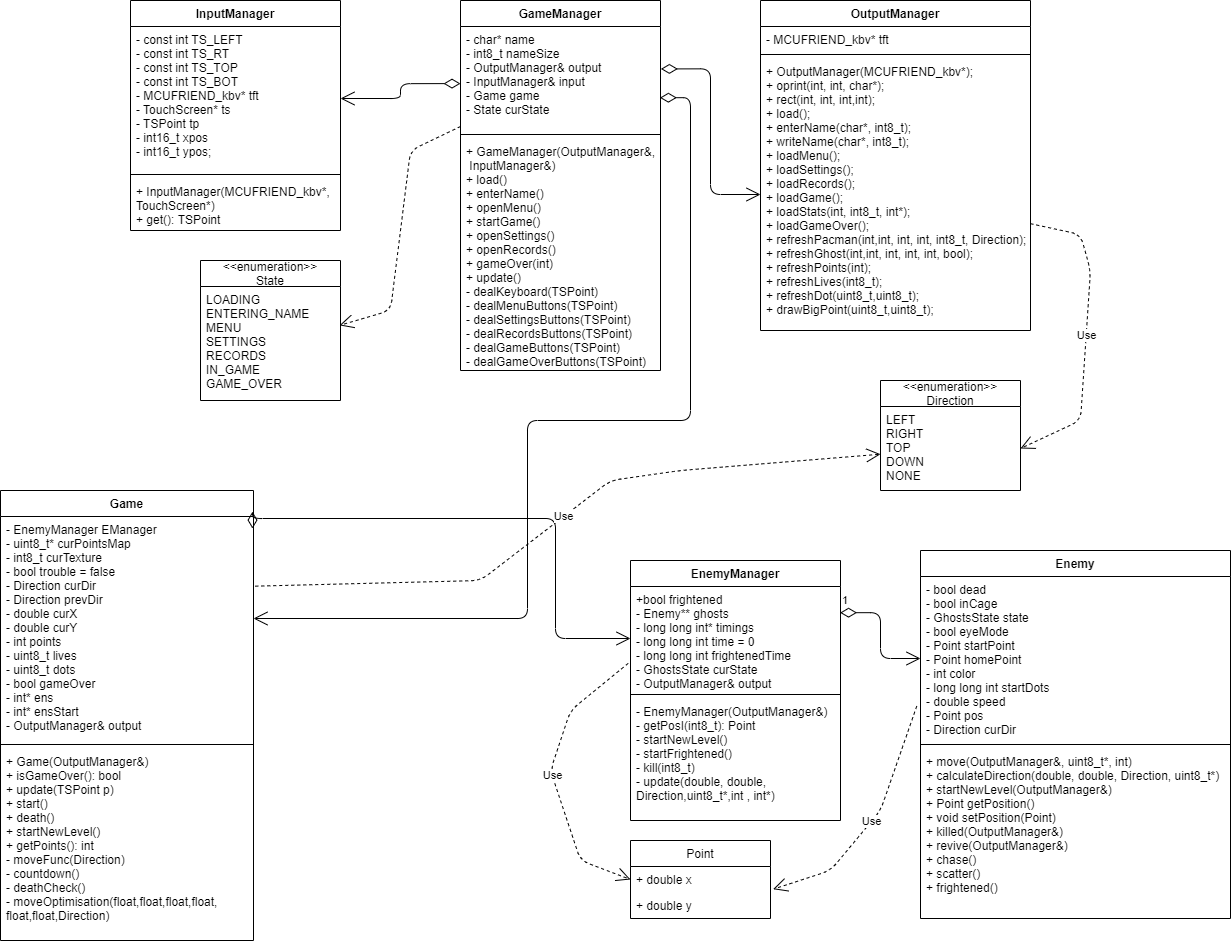

The diagram above was exported from draw.io. Its source (the exported page's mxGraphModel, read from the mxfile embedded in the PNG):
<mxGraphModel dx="1730" dy="967" grid="1" gridSize="10" guides="1" tooltips="1" connect="1" arrows="1" fold="1" page="1" pageScale="1" pageWidth="1654" pageHeight="1169" math="0" shadow="0">
  <root>
    <mxCell id="0" />
    <mxCell id="1" parent="0" />
    <mxCell id="Odom4X9eX_Tw-lhU6ZKT-23" value="GameManager" style="swimlane;fontStyle=1;align=center;verticalAlign=top;childLayout=stackLayout;horizontal=1;startSize=26;horizontalStack=0;resizeParent=1;resizeParentMax=0;resizeLast=0;collapsible=1;marginBottom=0;" parent="1" vertex="1">
      <mxGeometry x="680" y="80" width="200" height="370" as="geometry" />
    </mxCell>
    <mxCell id="Odom4X9eX_Tw-lhU6ZKT-24" value="- char* name&#10;- int8_t nameSize&#10;- OutputManager&amp; output&#10;- InputManager&amp; input&#10;- Game game&#10;- State curState" style="text;strokeColor=none;fillColor=none;align=left;verticalAlign=top;spacingLeft=4;spacingRight=4;overflow=hidden;rotatable=0;points=[[0,0.5],[1,0.5]];portConstraint=eastwest;" parent="Odom4X9eX_Tw-lhU6ZKT-23" vertex="1">
      <mxGeometry y="26" width="200" height="104" as="geometry" />
    </mxCell>
    <mxCell id="Odom4X9eX_Tw-lhU6ZKT-25" value="" style="line;strokeWidth=1;fillColor=none;align=left;verticalAlign=middle;spacingTop=-1;spacingLeft=3;spacingRight=3;rotatable=0;labelPosition=right;points=[];portConstraint=eastwest;" parent="Odom4X9eX_Tw-lhU6ZKT-23" vertex="1">
      <mxGeometry y="130" width="200" height="8" as="geometry" />
    </mxCell>
    <mxCell id="Odom4X9eX_Tw-lhU6ZKT-26" value="+ GameManager(OutputManager&amp;,&#10; InputManager&amp;)&#10;+ load()&#10;+ enterName()&#10;+ openMenu()&#10;+ startGame()&#10;+ openSettings()&#10;+ openRecords()&#10;+ gameOver(int)&#10;+ update()&#10;- dealKeyboard(TSPoint)&#10;- dealMenuButtons(TSPoint)&#10;- dealSettingsButtons(TSPoint)&#10;- dealRecordsButtons(TSPoint)&#10;- dealGameButtons(TSPoint)&#10;- dealGameOverButtons(TSPoint)&#10;" style="text;strokeColor=none;fillColor=none;align=left;verticalAlign=top;spacingLeft=4;spacingRight=4;overflow=hidden;rotatable=0;points=[[0,0.5],[1,0.5]];portConstraint=eastwest;" parent="Odom4X9eX_Tw-lhU6ZKT-23" vertex="1">
      <mxGeometry y="138" width="200" height="232" as="geometry" />
    </mxCell>
    <mxCell id="Odom4X9eX_Tw-lhU6ZKT-27" value="InputManager" style="swimlane;fontStyle=1;align=center;verticalAlign=top;childLayout=stackLayout;horizontal=1;startSize=26;horizontalStack=0;resizeParent=1;resizeParentMax=0;resizeLast=0;collapsible=1;marginBottom=0;" parent="1" vertex="1">
      <mxGeometry x="350" y="80" width="210" height="230" as="geometry" />
    </mxCell>
    <mxCell id="Odom4X9eX_Tw-lhU6ZKT-28" value="- const int TS_LEFT&#10;- const int TS_RT&#10;- const int TS_TOP&#10;- const int TS_BOT&#10;- MCUFRIEND_kbv* tft&#10;- TouchScreen* ts&#10;- TSPoint tp&#10;- int16_t xpos&#10;- int16_t ypos;" style="text;strokeColor=none;fillColor=none;align=left;verticalAlign=top;spacingLeft=4;spacingRight=4;overflow=hidden;rotatable=0;points=[[0,0.5],[1,0.5]];portConstraint=eastwest;" parent="Odom4X9eX_Tw-lhU6ZKT-27" vertex="1">
      <mxGeometry y="26" width="210" height="144" as="geometry" />
    </mxCell>
    <mxCell id="Odom4X9eX_Tw-lhU6ZKT-29" value="" style="line;strokeWidth=1;fillColor=none;align=left;verticalAlign=middle;spacingTop=-1;spacingLeft=3;spacingRight=3;rotatable=0;labelPosition=right;points=[];portConstraint=eastwest;" parent="Odom4X9eX_Tw-lhU6ZKT-27" vertex="1">
      <mxGeometry y="170" width="210" height="8" as="geometry" />
    </mxCell>
    <mxCell id="Odom4X9eX_Tw-lhU6ZKT-30" value="+ InputManager(MCUFRIEND_kbv*, &#10;TouchScreen*)&#10;+ get(): TSPoint" style="text;strokeColor=none;fillColor=none;align=left;verticalAlign=top;spacingLeft=4;spacingRight=4;overflow=hidden;rotatable=0;points=[[0,0.5],[1,0.5]];portConstraint=eastwest;" parent="Odom4X9eX_Tw-lhU6ZKT-27" vertex="1">
      <mxGeometry y="178" width="210" height="52" as="geometry" />
    </mxCell>
    <mxCell id="Odom4X9eX_Tw-lhU6ZKT-31" value="OutputManager&#10;" style="swimlane;fontStyle=1;align=center;verticalAlign=top;childLayout=stackLayout;horizontal=1;startSize=26;horizontalStack=0;resizeParent=1;resizeParentMax=0;resizeLast=0;collapsible=1;marginBottom=0;" parent="1" vertex="1">
      <mxGeometry x="980" y="80" width="270" height="330" as="geometry" />
    </mxCell>
    <mxCell id="Odom4X9eX_Tw-lhU6ZKT-32" value="- MCUFRIEND_kbv* tft" style="text;strokeColor=none;fillColor=none;align=left;verticalAlign=top;spacingLeft=4;spacingRight=4;overflow=hidden;rotatable=0;points=[[0,0.5],[1,0.5]];portConstraint=eastwest;" parent="Odom4X9eX_Tw-lhU6ZKT-31" vertex="1">
      <mxGeometry y="26" width="270" height="24" as="geometry" />
    </mxCell>
    <mxCell id="Odom4X9eX_Tw-lhU6ZKT-33" value="" style="line;strokeWidth=1;fillColor=none;align=left;verticalAlign=middle;spacingTop=-1;spacingLeft=3;spacingRight=3;rotatable=0;labelPosition=right;points=[];portConstraint=eastwest;" parent="Odom4X9eX_Tw-lhU6ZKT-31" vertex="1">
      <mxGeometry y="50" width="270" height="8" as="geometry" />
    </mxCell>
    <mxCell id="Odom4X9eX_Tw-lhU6ZKT-34" value="+ OutputManager(MCUFRIEND_kbv*);&#10;+ oprint(int, int, char*);&#10;+ rect(int, int, int,int);&#10;+ load(); &#10;+ enterName(char*, int8_t); &#10;+ writeName(char*, int8_t); &#10;+ loadMenu();&#10;+ loadSettings();&#10;+ loadRecords();&#10;+ loadGame();&#10;+ loadStats(int, int8_t, int*);&#10;+ loadGameOver();&#10;+ refreshPacman(int,int, int, int, int8_t, Direction);&#10;+ refreshGhost(int,int, int, int, int, bool);&#10;+ refreshPoints(int);&#10;+ refreshLives(int8_t);&#10;+ refreshDot(uint8_t,uint8_t);&#10;+ drawBigPoint(uint8_t,uint8_t);" style="text;strokeColor=none;fillColor=none;align=left;verticalAlign=top;spacingLeft=4;spacingRight=4;overflow=hidden;rotatable=0;points=[[0,0.5],[1,0.5]];portConstraint=eastwest;" parent="Odom4X9eX_Tw-lhU6ZKT-31" vertex="1">
      <mxGeometry y="58" width="270" height="272" as="geometry" />
    </mxCell>
    <mxCell id="Odom4X9eX_Tw-lhU6ZKT-35" value="Enemy" style="swimlane;fontStyle=1;align=center;verticalAlign=top;childLayout=stackLayout;horizontal=1;startSize=26;horizontalStack=0;resizeParent=1;resizeParentMax=0;resizeLast=0;collapsible=1;marginBottom=0;" parent="1" vertex="1">
      <mxGeometry x="1140" y="630" width="310" height="368" as="geometry" />
    </mxCell>
    <mxCell id="Odom4X9eX_Tw-lhU6ZKT-36" value="- bool dead&#10;- bool inCage&#10;- GhostsState state&#10;- bool eyeMode&#10;- Point startPoint&#10;- Point homePoint&#10;- int color&#10;- long long int startDots&#10;- double speed&#10;- Point pos&#10;- Direction curDir" style="text;strokeColor=none;fillColor=none;align=left;verticalAlign=top;spacingLeft=4;spacingRight=4;overflow=hidden;rotatable=0;points=[[0,0.5],[1,0.5]];portConstraint=eastwest;" parent="Odom4X9eX_Tw-lhU6ZKT-35" vertex="1">
      <mxGeometry y="26" width="310" height="164" as="geometry" />
    </mxCell>
    <mxCell id="Odom4X9eX_Tw-lhU6ZKT-37" value="" style="line;strokeWidth=1;fillColor=none;align=left;verticalAlign=middle;spacingTop=-1;spacingLeft=3;spacingRight=3;rotatable=0;labelPosition=right;points=[];portConstraint=eastwest;" parent="Odom4X9eX_Tw-lhU6ZKT-35" vertex="1">
      <mxGeometry y="190" width="310" height="8" as="geometry" />
    </mxCell>
    <mxCell id="Odom4X9eX_Tw-lhU6ZKT-38" value="+ move(OutputManager&amp;, uint8_t*, int)&#10;+ calculateDirection(double, double, Direction, uint8_t*)&#10;+ startNewLevel(OutputManager&amp;)&#10;+ Point getPosition()&#10;+ void setPosition(Point)&#10;+ killed(OutputManager&amp;)&#10;+ revive(OutputManager&amp;)&#10;+ chase()&#10;+ scatter()&#10;+ frightened()" style="text;strokeColor=none;fillColor=none;align=left;verticalAlign=top;spacingLeft=4;spacingRight=4;overflow=hidden;rotatable=0;points=[[0,0.5],[1,0.5]];portConstraint=eastwest;" parent="Odom4X9eX_Tw-lhU6ZKT-35" vertex="1">
      <mxGeometry y="198" width="310" height="170" as="geometry" />
    </mxCell>
    <mxCell id="Odom4X9eX_Tw-lhU6ZKT-39" value="Game" style="swimlane;fontStyle=1;align=center;verticalAlign=top;childLayout=stackLayout;horizontal=1;startSize=26;horizontalStack=0;resizeParent=1;resizeParentMax=0;resizeLast=0;collapsible=1;marginBottom=0;" parent="1" vertex="1">
      <mxGeometry x="220" y="570" width="253" height="450" as="geometry" />
    </mxCell>
    <mxCell id="Odom4X9eX_Tw-lhU6ZKT-40" value="- EnemyManager EManager&#10;- uint8_t* curPointsMap&#10;- int8_t curTexture&#10;- bool trouble = false&#10;- Direction curDir&#10;- Direction prevDir&#10;- double curX&#10;- double curY&#10;- int points&#10;- uint8_t lives&#10;- uint8_t dots&#10;- bool gameOver&#10;- int* ens&#10;- int* ensStart&#10;- OutputManager&amp; output" style="text;strokeColor=none;fillColor=none;align=left;verticalAlign=top;spacingLeft=4;spacingRight=4;overflow=hidden;rotatable=0;points=[[0,0.5],[1,0.5]];portConstraint=eastwest;" parent="Odom4X9eX_Tw-lhU6ZKT-39" vertex="1">
      <mxGeometry y="26" width="253" height="224" as="geometry" />
    </mxCell>
    <mxCell id="Odom4X9eX_Tw-lhU6ZKT-41" value="" style="line;strokeWidth=1;fillColor=none;align=left;verticalAlign=middle;spacingTop=-1;spacingLeft=3;spacingRight=3;rotatable=0;labelPosition=right;points=[];portConstraint=eastwest;" parent="Odom4X9eX_Tw-lhU6ZKT-39" vertex="1">
      <mxGeometry y="250" width="253" height="8" as="geometry" />
    </mxCell>
    <mxCell id="Odom4X9eX_Tw-lhU6ZKT-42" value="+ Game(OutputManager&amp;)&#10;+ isGameOver(): bool&#10;+ update(TSPoint p)&#10;+ start()&#10;+ death()&#10;+ startNewLevel()&#10;+ getPoints(): int&#10;- moveFunc(Direction)&#10;- countdown()&#10;- deathCheck()&#10;- moveOptimisation(float,float,float,float,&#10;float,float,Direction)" style="text;strokeColor=none;fillColor=none;align=left;verticalAlign=top;spacingLeft=4;spacingRight=4;overflow=hidden;rotatable=0;points=[[0,0.5],[1,0.5]];portConstraint=eastwest;" parent="Odom4X9eX_Tw-lhU6ZKT-39" vertex="1">
      <mxGeometry y="258" width="253" height="192" as="geometry" />
    </mxCell>
    <mxCell id="YdrT70FBlXytxsdbkSmU-1" value="EnemyManager" style="swimlane;fontStyle=1;align=center;verticalAlign=top;childLayout=stackLayout;horizontal=1;startSize=26;horizontalStack=0;resizeParent=1;resizeParentMax=0;resizeLast=0;collapsible=1;marginBottom=0;" vertex="1" parent="1">
      <mxGeometry x="850" y="640" width="210" height="260" as="geometry" />
    </mxCell>
    <mxCell id="YdrT70FBlXytxsdbkSmU-2" value="+bool frightened&#10;- Enemy** ghosts&#10;- long long int* timings&#10;- long long int time = 0&#10;- long long int frightenedTime&#10;- GhostsState curState&#10;- OutputManager&amp; output" style="text;strokeColor=none;fillColor=none;align=left;verticalAlign=top;spacingLeft=4;spacingRight=4;overflow=hidden;rotatable=0;points=[[0,0.5],[1,0.5]];portConstraint=eastwest;" vertex="1" parent="YdrT70FBlXytxsdbkSmU-1">
      <mxGeometry y="26" width="210" height="104" as="geometry" />
    </mxCell>
    <mxCell id="YdrT70FBlXytxsdbkSmU-3" value="" style="line;strokeWidth=1;fillColor=none;align=left;verticalAlign=middle;spacingTop=-1;spacingLeft=3;spacingRight=3;rotatable=0;labelPosition=right;points=[];portConstraint=eastwest;" vertex="1" parent="YdrT70FBlXytxsdbkSmU-1">
      <mxGeometry y="130" width="210" height="8" as="geometry" />
    </mxCell>
    <mxCell id="YdrT70FBlXytxsdbkSmU-4" value="- EnemyManager(OutputManager&amp;)&#10;- getPosI(int8_t): Point&#10;- startNewLevel()&#10;- startFrightened()&#10;- kill(int8_t)&#10;- update(double, double, &#10;Direction,uint8_t*,int , int*)&#10;&#10;  " style="text;strokeColor=none;fillColor=none;align=left;verticalAlign=top;spacingLeft=4;spacingRight=4;overflow=hidden;rotatable=0;points=[[0,0.5],[1,0.5]];portConstraint=eastwest;" vertex="1" parent="YdrT70FBlXytxsdbkSmU-1">
      <mxGeometry y="138" width="210" height="122" as="geometry" />
    </mxCell>
    <mxCell id="YdrT70FBlXytxsdbkSmU-5" value="&lt;&lt;enumeration&gt;&gt;&#10;State" style="swimlane;fontStyle=0;childLayout=stackLayout;horizontal=1;startSize=26;fillColor=none;horizontalStack=0;resizeParent=1;resizeParentMax=0;resizeLast=0;collapsible=1;marginBottom=0;" vertex="1" parent="1">
      <mxGeometry x="420" y="340" width="140" height="140" as="geometry" />
    </mxCell>
    <mxCell id="YdrT70FBlXytxsdbkSmU-6" value="LOADING&#10;ENTERING_NAME&#10;MENU&#10;SETTINGS&#10;RECORDS&#10;IN_GAME&#10;GAME_OVER" style="text;strokeColor=none;fillColor=none;align=left;verticalAlign=top;spacingLeft=4;spacingRight=4;overflow=hidden;rotatable=0;points=[[0,0.5],[1,0.5]];portConstraint=eastwest;" vertex="1" parent="YdrT70FBlXytxsdbkSmU-5">
      <mxGeometry y="26" width="140" height="114" as="geometry" />
    </mxCell>
    <mxCell id="YdrT70FBlXytxsdbkSmU-9" value="&lt;&lt;enumeration&gt;&gt;&#10;Direction" style="swimlane;fontStyle=0;childLayout=stackLayout;horizontal=1;startSize=26;fillColor=none;horizontalStack=0;resizeParent=1;resizeParentMax=0;resizeLast=0;collapsible=1;marginBottom=0;" vertex="1" parent="1">
      <mxGeometry x="1100" y="460" width="140" height="110" as="geometry" />
    </mxCell>
    <mxCell id="YdrT70FBlXytxsdbkSmU-10" value="LEFT&#10;RIGHT&#10;TOP&#10;DOWN&#10;NONE" style="text;strokeColor=none;fillColor=none;align=left;verticalAlign=top;spacingLeft=4;spacingRight=4;overflow=hidden;rotatable=0;points=[[0,0.5],[1,0.5]];portConstraint=eastwest;" vertex="1" parent="YdrT70FBlXytxsdbkSmU-9">
      <mxGeometry y="26" width="140" height="84" as="geometry" />
    </mxCell>
    <mxCell id="YdrT70FBlXytxsdbkSmU-11" value="Point" style="swimlane;fontStyle=0;childLayout=stackLayout;horizontal=1;startSize=26;fillColor=none;horizontalStack=0;resizeParent=1;resizeParentMax=0;resizeLast=0;collapsible=1;marginBottom=0;" vertex="1" parent="1">
      <mxGeometry x="850" y="920" width="140" height="78" as="geometry" />
    </mxCell>
    <mxCell id="YdrT70FBlXytxsdbkSmU-12" value="+ double x" style="text;strokeColor=none;fillColor=none;align=left;verticalAlign=top;spacingLeft=4;spacingRight=4;overflow=hidden;rotatable=0;points=[[0,0.5],[1,0.5]];portConstraint=eastwest;" vertex="1" parent="YdrT70FBlXytxsdbkSmU-11">
      <mxGeometry y="26" width="140" height="26" as="geometry" />
    </mxCell>
    <mxCell id="YdrT70FBlXytxsdbkSmU-13" value="+ double y&#10;" style="text;strokeColor=none;fillColor=none;align=left;verticalAlign=top;spacingLeft=4;spacingRight=4;overflow=hidden;rotatable=0;points=[[0,0.5],[1,0.5]];portConstraint=eastwest;" vertex="1" parent="YdrT70FBlXytxsdbkSmU-11">
      <mxGeometry y="52" width="140" height="26" as="geometry" />
    </mxCell>
    <mxCell id="YdrT70FBlXytxsdbkSmU-17" value="" style="endArrow=open;html=1;endSize=12;startArrow=diamondThin;startSize=14;startFill=0;edgeStyle=orthogonalEdgeStyle;align=left;verticalAlign=bottom;exitX=0;exitY=0.549;exitDx=0;exitDy=0;exitPerimeter=0;" edge="1" parent="1" source="Odom4X9eX_Tw-lhU6ZKT-24" target="Odom4X9eX_Tw-lhU6ZKT-28">
      <mxGeometry x="-1" y="3" relative="1" as="geometry">
        <mxPoint x="610" y="140" as="sourcePoint" />
        <mxPoint x="740" y="170" as="targetPoint" />
      </mxGeometry>
    </mxCell>
    <mxCell id="YdrT70FBlXytxsdbkSmU-19" value="" style="endArrow=open;html=1;endSize=12;startArrow=diamondThin;startSize=14;startFill=0;edgeStyle=orthogonalEdgeStyle;align=left;verticalAlign=bottom;exitX=1.002;exitY=0.408;exitDx=0;exitDy=0;exitPerimeter=0;" edge="1" parent="1" source="Odom4X9eX_Tw-lhU6ZKT-24" target="Odom4X9eX_Tw-lhU6ZKT-34">
      <mxGeometry x="-1" y="3" relative="1" as="geometry">
        <mxPoint x="904" y="150" as="sourcePoint" />
        <mxPoint x="987" y="220" as="targetPoint" />
      </mxGeometry>
    </mxCell>
    <mxCell id="YdrT70FBlXytxsdbkSmU-20" value="" style="endArrow=open;html=1;endSize=12;startArrow=diamondThin;startSize=14;startFill=0;edgeStyle=orthogonalEdgeStyle;align=left;verticalAlign=bottom;exitX=0.997;exitY=0.685;exitDx=0;exitDy=0;exitPerimeter=0;" edge="1" parent="1" source="Odom4X9eX_Tw-lhU6ZKT-24" target="Odom4X9eX_Tw-lhU6ZKT-40">
      <mxGeometry x="-1" y="3" relative="1" as="geometry">
        <mxPoint x="910" y="180" as="sourcePoint" />
        <mxPoint x="827" y="610" as="targetPoint" />
        <Array as="points">
          <mxPoint x="910" y="177" />
          <mxPoint x="910" y="500" />
          <mxPoint x="747" y="500" />
          <mxPoint x="747" y="698" />
        </Array>
      </mxGeometry>
    </mxCell>
    <mxCell id="YdrT70FBlXytxsdbkSmU-21" value="" style="endArrow=open;html=1;endSize=12;startArrow=diamondThin;startSize=14;startFill=0;edgeStyle=orthogonalEdgeStyle;align=left;verticalAlign=bottom;exitX=0.996;exitY=0.054;exitDx=0;exitDy=0;exitPerimeter=0;" edge="1" parent="1" source="Odom4X9eX_Tw-lhU6ZKT-40" target="YdrT70FBlXytxsdbkSmU-2">
      <mxGeometry x="-1" y="3" relative="1" as="geometry">
        <mxPoint x="1090" y="640" as="sourcePoint" />
        <mxPoint x="1195" y="720" as="targetPoint" />
        <Array as="points">
          <mxPoint x="472" y="598" />
          <mxPoint x="775" y="598" />
          <mxPoint x="775" y="718" />
        </Array>
      </mxGeometry>
    </mxCell>
    <mxCell id="YdrT70FBlXytxsdbkSmU-22" value="1" style="endArrow=open;html=1;endSize=12;startArrow=diamondThin;startSize=14;startFill=0;edgeStyle=orthogonalEdgeStyle;align=left;verticalAlign=bottom;exitX=0.998;exitY=0.252;exitDx=0;exitDy=0;exitPerimeter=0;" edge="1" parent="1" source="YdrT70FBlXytxsdbkSmU-2" target="Odom4X9eX_Tw-lhU6ZKT-36">
      <mxGeometry x="-1" y="3" relative="1" as="geometry">
        <mxPoint x="1010" y="750" as="sourcePoint" />
        <mxPoint x="1170" y="750" as="targetPoint" />
      </mxGeometry>
    </mxCell>
    <mxCell id="YdrT70FBlXytxsdbkSmU-25" value="" style="endArrow=open;endSize=12;dashed=1;html=1;entryX=0.993;entryY=0.341;entryDx=0;entryDy=0;entryPerimeter=0;" edge="1" parent="1" source="Odom4X9eX_Tw-lhU6ZKT-24" target="YdrT70FBlXytxsdbkSmU-6">
      <mxGeometry width="160" relative="1" as="geometry">
        <mxPoint x="640" y="240" as="sourcePoint" />
        <mxPoint x="600" y="370" as="targetPoint" />
        <Array as="points">
          <mxPoint x="630" y="230" />
          <mxPoint x="610" y="390" />
        </Array>
      </mxGeometry>
    </mxCell>
    <mxCell id="YdrT70FBlXytxsdbkSmU-26" value="Use" style="endArrow=open;endSize=12;dashed=1;html=1;entryX=1;entryY=0.5;entryDx=0;entryDy=0;" edge="1" parent="1" source="Odom4X9eX_Tw-lhU6ZKT-34" target="YdrT70FBlXytxsdbkSmU-10">
      <mxGeometry width="160" relative="1" as="geometry">
        <mxPoint x="1330" y="270" as="sourcePoint" />
        <mxPoint x="1420" y="460" as="targetPoint" />
        <Array as="points">
          <mxPoint x="1300" y="314" />
          <mxPoint x="1310" y="350" />
          <mxPoint x="1300" y="500" />
        </Array>
      </mxGeometry>
    </mxCell>
    <mxCell id="YdrT70FBlXytxsdbkSmU-28" value="Use" style="endArrow=open;endSize=12;dashed=1;html=1;exitX=-0.012;exitY=0.79;exitDx=0;exitDy=0;exitPerimeter=0;entryX=1.019;entryY=0.873;entryDx=0;entryDy=0;entryPerimeter=0;" edge="1" parent="1" source="Odom4X9eX_Tw-lhU6ZKT-36" target="YdrT70FBlXytxsdbkSmU-12">
      <mxGeometry width="160" relative="1" as="geometry">
        <mxPoint x="1040" y="930" as="sourcePoint" />
        <mxPoint x="1200" y="930" as="targetPoint" />
        <Array as="points">
          <mxPoint x="1100" y="890" />
          <mxPoint x="1050" y="950" />
        </Array>
      </mxGeometry>
    </mxCell>
    <mxCell id="YdrT70FBlXytxsdbkSmU-29" value="Use" style="endArrow=open;endSize=12;dashed=1;html=1;exitX=1.007;exitY=0.311;exitDx=0;exitDy=0;exitPerimeter=0;" edge="1" parent="1" source="Odom4X9eX_Tw-lhU6ZKT-40" target="YdrT70FBlXytxsdbkSmU-10">
      <mxGeometry width="160" relative="1" as="geometry">
        <mxPoint x="710" y="630" as="sourcePoint" />
        <mxPoint x="870" y="630" as="targetPoint" />
        <Array as="points">
          <mxPoint x="700" y="660" />
          <mxPoint x="830" y="560" />
          <mxPoint x="900" y="550" />
        </Array>
      </mxGeometry>
    </mxCell>
    <mxCell id="YdrT70FBlXytxsdbkSmU-30" value="Use" style="endArrow=open;endSize=12;dashed=1;html=1;entryX=0;entryY=0.5;entryDx=0;entryDy=0;exitX=-0.011;exitY=0.739;exitDx=0;exitDy=0;exitPerimeter=0;" edge="1" parent="1" source="YdrT70FBlXytxsdbkSmU-2" target="YdrT70FBlXytxsdbkSmU-12">
      <mxGeometry width="160" relative="1" as="geometry">
        <mxPoint x="820" y="760" as="sourcePoint" />
        <mxPoint x="890" y="860" as="targetPoint" />
        <Array as="points">
          <mxPoint x="790" y="790" />
          <mxPoint x="770" y="850" />
          <mxPoint x="800" y="940" />
        </Array>
      </mxGeometry>
    </mxCell>
  </root>
</mxGraphModel>